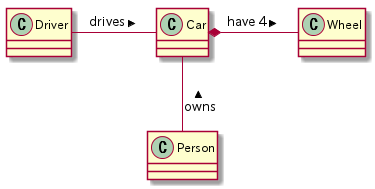

The diagram above was rendered by PlantUML. Its source (embedded in the PNG):
@startuml
class Car
Driver - Car : drives >
Car *- Wheel : have 4 >
Car -- Person : < owns

@enduml